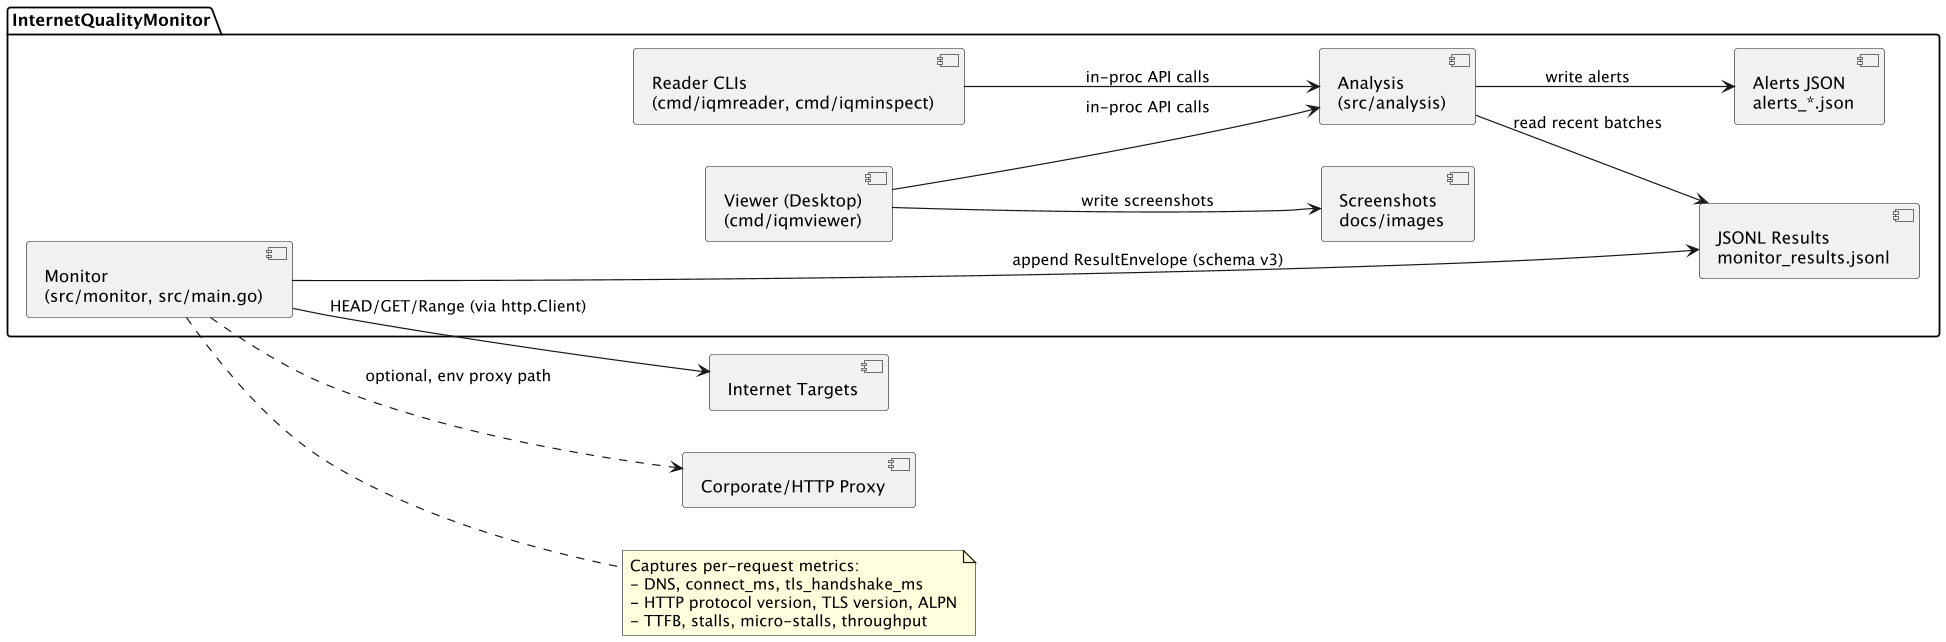

The diagram above was rendered by PlantUML. Its source (embedded in the PNG):
@startuml IQMComponents
left to right direction
scale 1.2
package "InternetQualityMonitor" {
  [Monitor\n(src/monitor, src/main.go)] as Monitor
  [Analysis\n(src/analysis)] as Analysis
  [Viewer (Desktop)\n(cmd/iqmviewer)] as Viewer
  [Reader CLIs\n(cmd/iqmreader, cmd/iqminspect)] as Readers
  [JSONL Results\nmonitor_results.jsonl] as JSONL
  [Alerts JSON\nalerts_*.json] as Alerts
  [Screenshots\ndocs/images] as Shots
}

[Internet Targets] as Targets
[Corporate/HTTP Proxy] as Proxy

Monitor --> JSONL : append ResultEnvelope (schema v3)
note right of Monitor
Captures per-request metrics:
- DNS, connect_ms, tls_handshake_ms
- HTTP protocol version, TLS version, ALPN
- TTFB, stalls, micro-stalls, throughput
end note
Analysis --> JSONL : read recent batches
Viewer --> Analysis : in‑proc API calls
Readers --> Analysis : in‑proc API calls
Analysis --> Alerts : write alerts
Viewer --> Shots : write screenshots

' Keep Monitor and Viewer at the same visual rank
Monitor -[hidden]- Viewer

Monitor --> Targets : HEAD/GET/Range (via http.Client)
Monitor ..> Proxy : optional, env proxy path
@enduml